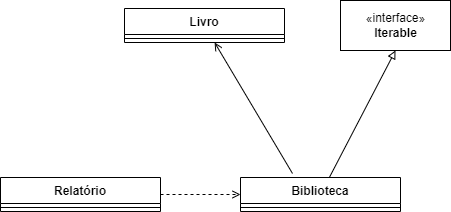

The diagram above was exported from draw.io. Its source (the exported page's mxGraphModel, read from the mxfile embedded in the PNG):
<mxGraphModel dx="792" dy="771" grid="1" gridSize="10" guides="1" tooltips="1" connect="1" arrows="1" fold="1" page="1" pageScale="1" pageWidth="827" pageHeight="1169" math="0" shadow="0">
  <root>
    <mxCell id="0" />
    <mxCell id="1" parent="0" />
    <mxCell id="pYQFTdGry7j-HGBzmK5T-13" style="rounded=0;orthogonalLoop=1;jettySize=auto;html=1;entryX=0.325;entryY=-0.118;entryDx=0;entryDy=0;entryPerimeter=0;endArrow=none;endFill=0;startArrow=open;startFill=0;" edge="1" parent="1" source="pYQFTdGry7j-HGBzmK5T-5" target="pYQFTdGry7j-HGBzmK5T-9">
      <mxGeometry relative="1" as="geometry">
        <mxPoint x="419.94000000000005" y="430" as="targetPoint" />
      </mxGeometry>
    </mxCell>
    <mxCell id="pYQFTdGry7j-HGBzmK5T-5" value="Livro" style="swimlane;fontStyle=1;align=center;verticalAlign=top;childLayout=stackLayout;horizontal=1;startSize=26;horizontalStack=0;resizeParent=1;resizeParentMax=0;resizeLast=0;collapsible=1;marginBottom=0;" vertex="1" parent="1">
      <mxGeometry x="334" y="330" width="160" height="34" as="geometry" />
    </mxCell>
    <mxCell id="pYQFTdGry7j-HGBzmK5T-7" value="" style="line;strokeWidth=1;fillColor=none;align=left;verticalAlign=middle;spacingTop=-1;spacingLeft=3;spacingRight=3;rotatable=0;labelPosition=right;points=[];portConstraint=eastwest;strokeColor=inherit;" vertex="1" parent="pYQFTdGry7j-HGBzmK5T-5">
      <mxGeometry y="26" width="160" height="8" as="geometry" />
    </mxCell>
    <mxCell id="pYQFTdGry7j-HGBzmK5T-14" style="rounded=0;orthogonalLoop=1;jettySize=auto;html=1;endArrow=block;endFill=0;entryX=0.5;entryY=1;entryDx=0;entryDy=0;" edge="1" parent="1" source="pYQFTdGry7j-HGBzmK5T-9" target="pYQFTdGry7j-HGBzmK5T-17">
      <mxGeometry relative="1" as="geometry">
        <mxPoint x="610" y="390" as="targetPoint" />
      </mxGeometry>
    </mxCell>
    <mxCell id="pYQFTdGry7j-HGBzmK5T-9" value="Biblioteca" style="swimlane;fontStyle=1;align=center;verticalAlign=top;childLayout=stackLayout;horizontal=1;startSize=26;horizontalStack=0;resizeParent=1;resizeParentMax=0;resizeLast=0;collapsible=1;marginBottom=0;" vertex="1" parent="1">
      <mxGeometry x="450" y="499" width="160" height="34" as="geometry" />
    </mxCell>
    <mxCell id="pYQFTdGry7j-HGBzmK5T-11" value="" style="line;strokeWidth=1;fillColor=none;align=left;verticalAlign=middle;spacingTop=-1;spacingLeft=3;spacingRight=3;rotatable=0;labelPosition=right;points=[];portConstraint=eastwest;strokeColor=inherit;" vertex="1" parent="pYQFTdGry7j-HGBzmK5T-9">
      <mxGeometry y="26" width="160" height="8" as="geometry" />
    </mxCell>
    <mxCell id="pYQFTdGry7j-HGBzmK5T-18" value="" style="edgeStyle=none;rounded=0;orthogonalLoop=1;jettySize=auto;html=1;startArrow=none;startFill=0;endArrow=open;endFill=0;entryX=0;entryY=0.5;entryDx=0;entryDy=0;dashed=1;" edge="1" parent="1" source="pYQFTdGry7j-HGBzmK5T-15" target="pYQFTdGry7j-HGBzmK5T-9">
      <mxGeometry relative="1" as="geometry" />
    </mxCell>
    <mxCell id="pYQFTdGry7j-HGBzmK5T-15" value="Relatório" style="swimlane;fontStyle=1;align=center;verticalAlign=top;childLayout=stackLayout;horizontal=1;startSize=26;horizontalStack=0;resizeParent=1;resizeParentMax=0;resizeLast=0;collapsible=1;marginBottom=0;" vertex="1" parent="1">
      <mxGeometry x="210" y="499" width="160" height="34" as="geometry" />
    </mxCell>
    <mxCell id="pYQFTdGry7j-HGBzmK5T-16" value="" style="line;strokeWidth=1;fillColor=none;align=left;verticalAlign=middle;spacingTop=-1;spacingLeft=3;spacingRight=3;rotatable=0;labelPosition=right;points=[];portConstraint=eastwest;strokeColor=inherit;" vertex="1" parent="pYQFTdGry7j-HGBzmK5T-15">
      <mxGeometry y="26" width="160" height="8" as="geometry" />
    </mxCell>
    <mxCell id="pYQFTdGry7j-HGBzmK5T-17" value="«interface»&lt;br&gt;&lt;b&gt;Iterable&lt;/b&gt;" style="html=1;" vertex="1" parent="1">
      <mxGeometry x="550" y="322" width="110" height="50" as="geometry" />
    </mxCell>
  </root>
</mxGraphModel>